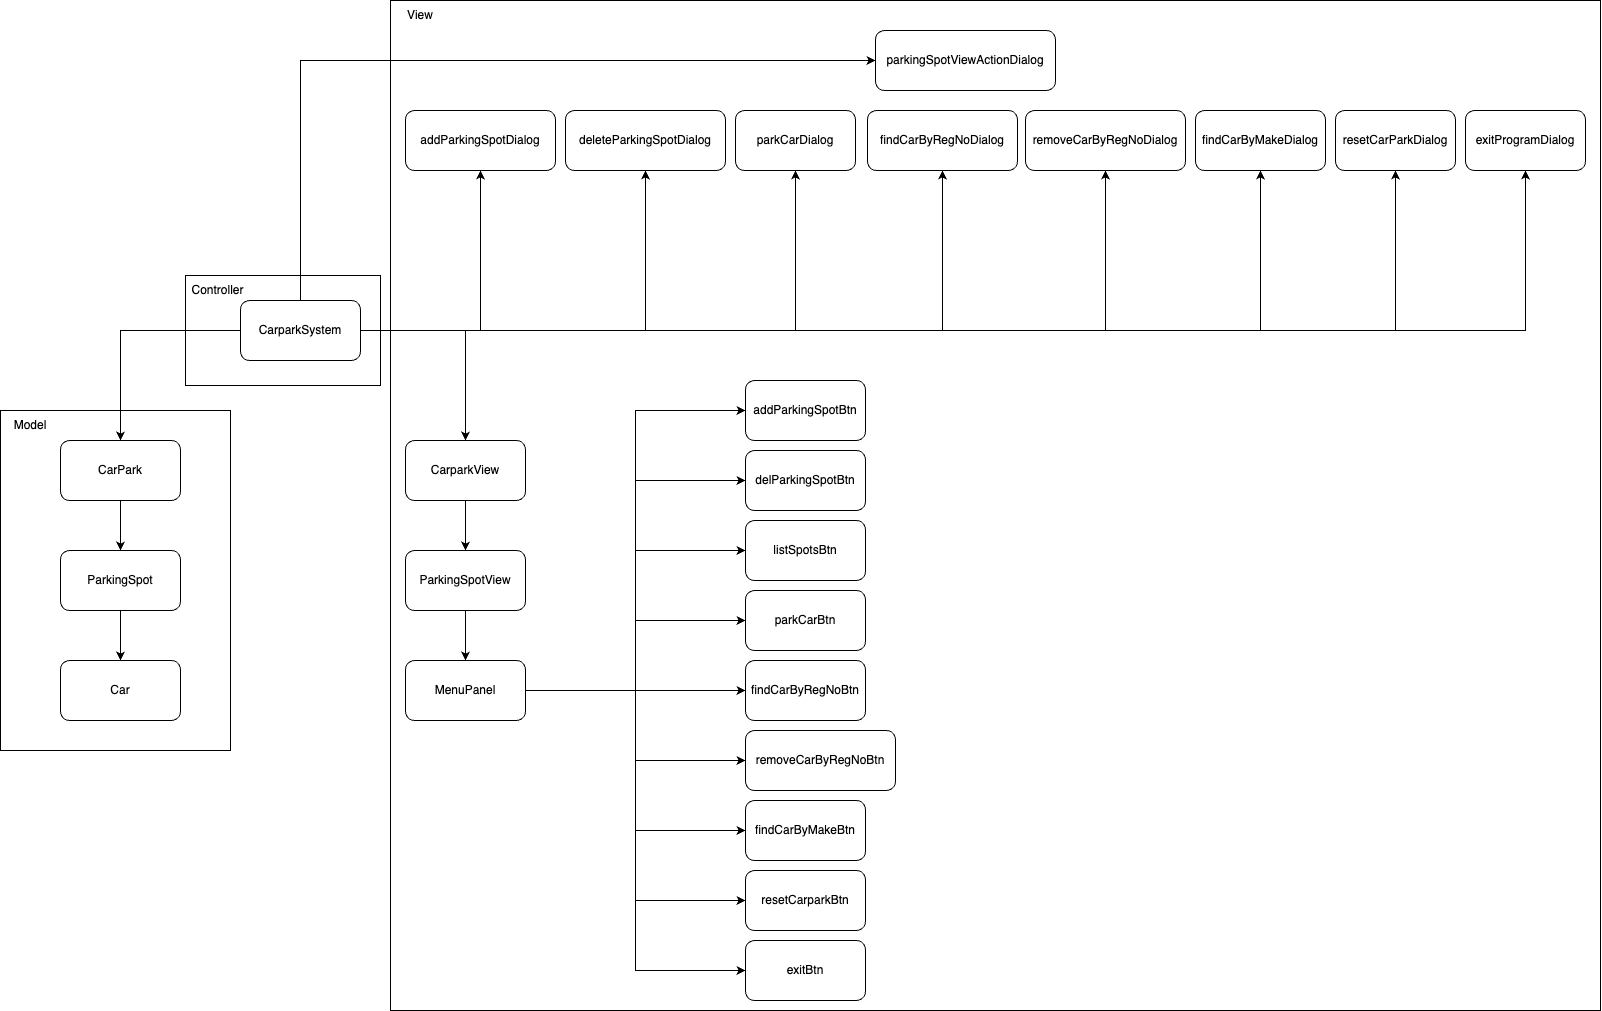

The diagram above was exported from draw.io. Its source (the exported page's mxGraphModel, read from the mxfile embedded in the PNG):
<mxGraphModel dx="2988" dy="2450" grid="1" gridSize="10" guides="1" tooltips="1" connect="1" arrows="1" fold="1" page="1" pageScale="1" pageWidth="850" pageHeight="1100" math="0" shadow="0">
  <root>
    <mxCell id="0" />
    <mxCell id="1" parent="0" />
    <mxCell id="eRmMjCsz-64GpUnFcFSN-54" value="" style="rounded=0;whiteSpace=wrap;html=1;" vertex="1" parent="1">
      <mxGeometry x="240" y="-190" width="1210" height="1010" as="geometry" />
    </mxCell>
    <mxCell id="eRmMjCsz-64GpUnFcFSN-53" value="" style="rounded=0;whiteSpace=wrap;html=1;" vertex="1" parent="1">
      <mxGeometry x="35" y="85" width="195" height="110" as="geometry" />
    </mxCell>
    <mxCell id="eRmMjCsz-64GpUnFcFSN-50" value="" style="rounded=0;whiteSpace=wrap;html=1;" vertex="1" parent="1">
      <mxGeometry x="-150" y="220" width="230" height="340" as="geometry" />
    </mxCell>
    <mxCell id="eRmMjCsz-64GpUnFcFSN-35" style="edgeStyle=orthogonalEdgeStyle;rounded=0;orthogonalLoop=1;jettySize=auto;html=1;entryX=0.5;entryY=0;entryDx=0;entryDy=0;" edge="1" parent="1" source="eRmMjCsz-64GpUnFcFSN-1" target="eRmMjCsz-64GpUnFcFSN-2">
      <mxGeometry relative="1" as="geometry" />
    </mxCell>
    <mxCell id="eRmMjCsz-64GpUnFcFSN-38" style="edgeStyle=orthogonalEdgeStyle;rounded=0;orthogonalLoop=1;jettySize=auto;html=1;entryX=0.5;entryY=0;entryDx=0;entryDy=0;" edge="1" parent="1" source="eRmMjCsz-64GpUnFcFSN-1" target="eRmMjCsz-64GpUnFcFSN-5">
      <mxGeometry relative="1" as="geometry" />
    </mxCell>
    <mxCell id="eRmMjCsz-64GpUnFcFSN-41" style="edgeStyle=orthogonalEdgeStyle;rounded=0;orthogonalLoop=1;jettySize=auto;html=1;entryX=0.5;entryY=1;entryDx=0;entryDy=0;" edge="1" parent="1" source="eRmMjCsz-64GpUnFcFSN-1" target="eRmMjCsz-64GpUnFcFSN-8">
      <mxGeometry relative="1" as="geometry" />
    </mxCell>
    <mxCell id="eRmMjCsz-64GpUnFcFSN-42" style="edgeStyle=orthogonalEdgeStyle;rounded=0;orthogonalLoop=1;jettySize=auto;html=1;entryX=0.5;entryY=1;entryDx=0;entryDy=0;" edge="1" parent="1" source="eRmMjCsz-64GpUnFcFSN-1" target="eRmMjCsz-64GpUnFcFSN-9">
      <mxGeometry relative="1" as="geometry">
        <Array as="points">
          <mxPoint x="495" y="140" />
        </Array>
      </mxGeometry>
    </mxCell>
    <mxCell id="eRmMjCsz-64GpUnFcFSN-43" style="edgeStyle=orthogonalEdgeStyle;rounded=0;orthogonalLoop=1;jettySize=auto;html=1;entryX=0.5;entryY=1;entryDx=0;entryDy=0;" edge="1" parent="1" source="eRmMjCsz-64GpUnFcFSN-1" target="eRmMjCsz-64GpUnFcFSN-10">
      <mxGeometry relative="1" as="geometry" />
    </mxCell>
    <mxCell id="eRmMjCsz-64GpUnFcFSN-44" style="edgeStyle=orthogonalEdgeStyle;rounded=0;orthogonalLoop=1;jettySize=auto;html=1;entryX=0.5;entryY=1;entryDx=0;entryDy=0;" edge="1" parent="1" source="eRmMjCsz-64GpUnFcFSN-1" target="eRmMjCsz-64GpUnFcFSN-11">
      <mxGeometry relative="1" as="geometry" />
    </mxCell>
    <mxCell id="eRmMjCsz-64GpUnFcFSN-45" style="edgeStyle=orthogonalEdgeStyle;rounded=0;orthogonalLoop=1;jettySize=auto;html=1;entryX=0.5;entryY=1;entryDx=0;entryDy=0;" edge="1" parent="1" source="eRmMjCsz-64GpUnFcFSN-1" target="eRmMjCsz-64GpUnFcFSN-12">
      <mxGeometry relative="1" as="geometry" />
    </mxCell>
    <mxCell id="eRmMjCsz-64GpUnFcFSN-46" style="edgeStyle=orthogonalEdgeStyle;rounded=0;orthogonalLoop=1;jettySize=auto;html=1;entryX=0.5;entryY=1;entryDx=0;entryDy=0;" edge="1" parent="1" source="eRmMjCsz-64GpUnFcFSN-1" target="eRmMjCsz-64GpUnFcFSN-13">
      <mxGeometry relative="1" as="geometry" />
    </mxCell>
    <mxCell id="eRmMjCsz-64GpUnFcFSN-47" style="edgeStyle=orthogonalEdgeStyle;rounded=0;orthogonalLoop=1;jettySize=auto;html=1;entryX=0.5;entryY=1;entryDx=0;entryDy=0;" edge="1" parent="1" source="eRmMjCsz-64GpUnFcFSN-1" target="eRmMjCsz-64GpUnFcFSN-14">
      <mxGeometry relative="1" as="geometry" />
    </mxCell>
    <mxCell id="eRmMjCsz-64GpUnFcFSN-48" style="edgeStyle=orthogonalEdgeStyle;rounded=0;orthogonalLoop=1;jettySize=auto;html=1;entryX=0.5;entryY=1;entryDx=0;entryDy=0;" edge="1" parent="1" source="eRmMjCsz-64GpUnFcFSN-1" target="eRmMjCsz-64GpUnFcFSN-15">
      <mxGeometry relative="1" as="geometry" />
    </mxCell>
    <mxCell id="eRmMjCsz-64GpUnFcFSN-49" style="edgeStyle=orthogonalEdgeStyle;rounded=0;orthogonalLoop=1;jettySize=auto;html=1;entryX=0;entryY=0.5;entryDx=0;entryDy=0;" edge="1" parent="1" source="eRmMjCsz-64GpUnFcFSN-1" target="eRmMjCsz-64GpUnFcFSN-16">
      <mxGeometry relative="1" as="geometry">
        <Array as="points">
          <mxPoint x="150" y="-130" />
        </Array>
      </mxGeometry>
    </mxCell>
    <mxCell id="eRmMjCsz-64GpUnFcFSN-1" value="CarparkSystem" style="rounded=1;whiteSpace=wrap;html=1;" vertex="1" parent="1">
      <mxGeometry x="90" y="110" width="120" height="60" as="geometry" />
    </mxCell>
    <mxCell id="eRmMjCsz-64GpUnFcFSN-36" style="edgeStyle=orthogonalEdgeStyle;rounded=0;orthogonalLoop=1;jettySize=auto;html=1;entryX=0.5;entryY=0;entryDx=0;entryDy=0;" edge="1" parent="1" source="eRmMjCsz-64GpUnFcFSN-2" target="eRmMjCsz-64GpUnFcFSN-3">
      <mxGeometry relative="1" as="geometry" />
    </mxCell>
    <mxCell id="eRmMjCsz-64GpUnFcFSN-2" value="CarPark" style="rounded=1;whiteSpace=wrap;html=1;" vertex="1" parent="1">
      <mxGeometry x="-90" y="250" width="120" height="60" as="geometry" />
    </mxCell>
    <mxCell id="eRmMjCsz-64GpUnFcFSN-37" style="edgeStyle=orthogonalEdgeStyle;rounded=0;orthogonalLoop=1;jettySize=auto;html=1;entryX=0.5;entryY=0;entryDx=0;entryDy=0;" edge="1" parent="1" source="eRmMjCsz-64GpUnFcFSN-3" target="eRmMjCsz-64GpUnFcFSN-4">
      <mxGeometry relative="1" as="geometry" />
    </mxCell>
    <mxCell id="eRmMjCsz-64GpUnFcFSN-3" value="ParkingSpot" style="rounded=1;whiteSpace=wrap;html=1;" vertex="1" parent="1">
      <mxGeometry x="-90" y="360" width="120" height="60" as="geometry" />
    </mxCell>
    <mxCell id="eRmMjCsz-64GpUnFcFSN-4" value="Car" style="rounded=1;whiteSpace=wrap;html=1;" vertex="1" parent="1">
      <mxGeometry x="-90" y="470" width="120" height="60" as="geometry" />
    </mxCell>
    <mxCell id="eRmMjCsz-64GpUnFcFSN-39" style="edgeStyle=orthogonalEdgeStyle;rounded=0;orthogonalLoop=1;jettySize=auto;html=1;entryX=0.5;entryY=0;entryDx=0;entryDy=0;" edge="1" parent="1" source="eRmMjCsz-64GpUnFcFSN-5" target="eRmMjCsz-64GpUnFcFSN-6">
      <mxGeometry relative="1" as="geometry" />
    </mxCell>
    <mxCell id="eRmMjCsz-64GpUnFcFSN-5" value="CarparkView" style="rounded=1;whiteSpace=wrap;html=1;" vertex="1" parent="1">
      <mxGeometry x="255" y="250" width="120" height="60" as="geometry" />
    </mxCell>
    <mxCell id="eRmMjCsz-64GpUnFcFSN-40" style="edgeStyle=orthogonalEdgeStyle;rounded=0;orthogonalLoop=1;jettySize=auto;html=1;entryX=0.5;entryY=0;entryDx=0;entryDy=0;" edge="1" parent="1" source="eRmMjCsz-64GpUnFcFSN-6" target="eRmMjCsz-64GpUnFcFSN-7">
      <mxGeometry relative="1" as="geometry" />
    </mxCell>
    <mxCell id="eRmMjCsz-64GpUnFcFSN-6" value="ParkingSpotView" style="rounded=1;whiteSpace=wrap;html=1;" vertex="1" parent="1">
      <mxGeometry x="255" y="360" width="120" height="60" as="geometry" />
    </mxCell>
    <mxCell id="eRmMjCsz-64GpUnFcFSN-26" style="edgeStyle=orthogonalEdgeStyle;rounded=0;orthogonalLoop=1;jettySize=auto;html=1;entryX=0;entryY=0.5;entryDx=0;entryDy=0;" edge="1" parent="1" source="eRmMjCsz-64GpUnFcFSN-7" target="eRmMjCsz-64GpUnFcFSN-17">
      <mxGeometry relative="1" as="geometry" />
    </mxCell>
    <mxCell id="eRmMjCsz-64GpUnFcFSN-27" style="edgeStyle=orthogonalEdgeStyle;rounded=0;orthogonalLoop=1;jettySize=auto;html=1;entryX=0;entryY=0.5;entryDx=0;entryDy=0;" edge="1" parent="1" source="eRmMjCsz-64GpUnFcFSN-7" target="eRmMjCsz-64GpUnFcFSN-18">
      <mxGeometry relative="1" as="geometry" />
    </mxCell>
    <mxCell id="eRmMjCsz-64GpUnFcFSN-28" style="edgeStyle=orthogonalEdgeStyle;rounded=0;orthogonalLoop=1;jettySize=auto;html=1;entryX=0;entryY=0.5;entryDx=0;entryDy=0;" edge="1" parent="1" source="eRmMjCsz-64GpUnFcFSN-7" target="eRmMjCsz-64GpUnFcFSN-19">
      <mxGeometry relative="1" as="geometry" />
    </mxCell>
    <mxCell id="eRmMjCsz-64GpUnFcFSN-29" style="edgeStyle=orthogonalEdgeStyle;rounded=0;orthogonalLoop=1;jettySize=auto;html=1;entryX=0;entryY=0.5;entryDx=0;entryDy=0;" edge="1" parent="1" source="eRmMjCsz-64GpUnFcFSN-7" target="eRmMjCsz-64GpUnFcFSN-20">
      <mxGeometry relative="1" as="geometry" />
    </mxCell>
    <mxCell id="eRmMjCsz-64GpUnFcFSN-30" style="edgeStyle=orthogonalEdgeStyle;rounded=0;orthogonalLoop=1;jettySize=auto;html=1;entryX=0;entryY=0.5;entryDx=0;entryDy=0;" edge="1" parent="1" source="eRmMjCsz-64GpUnFcFSN-7" target="eRmMjCsz-64GpUnFcFSN-21">
      <mxGeometry relative="1" as="geometry" />
    </mxCell>
    <mxCell id="eRmMjCsz-64GpUnFcFSN-31" style="edgeStyle=orthogonalEdgeStyle;rounded=0;orthogonalLoop=1;jettySize=auto;html=1;entryX=0;entryY=0.5;entryDx=0;entryDy=0;" edge="1" parent="1" source="eRmMjCsz-64GpUnFcFSN-7" target="eRmMjCsz-64GpUnFcFSN-22">
      <mxGeometry relative="1" as="geometry" />
    </mxCell>
    <mxCell id="eRmMjCsz-64GpUnFcFSN-32" style="edgeStyle=orthogonalEdgeStyle;rounded=0;orthogonalLoop=1;jettySize=auto;html=1;entryX=0;entryY=0.5;entryDx=0;entryDy=0;" edge="1" parent="1" source="eRmMjCsz-64GpUnFcFSN-7" target="eRmMjCsz-64GpUnFcFSN-23">
      <mxGeometry relative="1" as="geometry" />
    </mxCell>
    <mxCell id="eRmMjCsz-64GpUnFcFSN-33" style="edgeStyle=orthogonalEdgeStyle;rounded=0;orthogonalLoop=1;jettySize=auto;html=1;entryX=0;entryY=0.5;entryDx=0;entryDy=0;" edge="1" parent="1" source="eRmMjCsz-64GpUnFcFSN-7" target="eRmMjCsz-64GpUnFcFSN-24">
      <mxGeometry relative="1" as="geometry" />
    </mxCell>
    <mxCell id="eRmMjCsz-64GpUnFcFSN-34" style="edgeStyle=orthogonalEdgeStyle;rounded=0;orthogonalLoop=1;jettySize=auto;html=1;entryX=0;entryY=0.5;entryDx=0;entryDy=0;" edge="1" parent="1" source="eRmMjCsz-64GpUnFcFSN-7" target="eRmMjCsz-64GpUnFcFSN-25">
      <mxGeometry relative="1" as="geometry" />
    </mxCell>
    <mxCell id="eRmMjCsz-64GpUnFcFSN-7" value="MenuPanel" style="rounded=1;whiteSpace=wrap;html=1;" vertex="1" parent="1">
      <mxGeometry x="255" y="470" width="120" height="60" as="geometry" />
    </mxCell>
    <mxCell id="eRmMjCsz-64GpUnFcFSN-8" value="addParkingSpotDialog" style="rounded=1;whiteSpace=wrap;html=1;" vertex="1" parent="1">
      <mxGeometry x="255" y="-80" width="150" height="60" as="geometry" />
    </mxCell>
    <mxCell id="eRmMjCsz-64GpUnFcFSN-9" value="deleteParkingSpotDialog" style="rounded=1;whiteSpace=wrap;html=1;" vertex="1" parent="1">
      <mxGeometry x="415" y="-80" width="160" height="60" as="geometry" />
    </mxCell>
    <mxCell id="eRmMjCsz-64GpUnFcFSN-10" value="parkCarDialog" style="rounded=1;whiteSpace=wrap;html=1;" vertex="1" parent="1">
      <mxGeometry x="585" y="-80" width="120" height="60" as="geometry" />
    </mxCell>
    <mxCell id="eRmMjCsz-64GpUnFcFSN-11" value="findCarByRegNoDialog" style="rounded=1;whiteSpace=wrap;html=1;" vertex="1" parent="1">
      <mxGeometry x="717" y="-80" width="150" height="60" as="geometry" />
    </mxCell>
    <mxCell id="eRmMjCsz-64GpUnFcFSN-12" value="removeCarByRegNoDialog" style="rounded=1;whiteSpace=wrap;html=1;" vertex="1" parent="1">
      <mxGeometry x="875" y="-80" width="160" height="60" as="geometry" />
    </mxCell>
    <mxCell id="eRmMjCsz-64GpUnFcFSN-13" value="findCarByMakeDialog" style="rounded=1;whiteSpace=wrap;html=1;" vertex="1" parent="1">
      <mxGeometry x="1045" y="-80" width="130" height="60" as="geometry" />
    </mxCell>
    <mxCell id="eRmMjCsz-64GpUnFcFSN-14" value="resetCarParkDialog" style="rounded=1;whiteSpace=wrap;html=1;" vertex="1" parent="1">
      <mxGeometry x="1185" y="-80" width="120" height="60" as="geometry" />
    </mxCell>
    <mxCell id="eRmMjCsz-64GpUnFcFSN-15" value="exitProgramDialog" style="rounded=1;whiteSpace=wrap;html=1;" vertex="1" parent="1">
      <mxGeometry x="1315" y="-80" width="120" height="60" as="geometry" />
    </mxCell>
    <mxCell id="eRmMjCsz-64GpUnFcFSN-16" value="parkingSpotViewActionDialog" style="rounded=1;whiteSpace=wrap;html=1;" vertex="1" parent="1">
      <mxGeometry x="725" y="-160" width="180" height="60" as="geometry" />
    </mxCell>
    <mxCell id="eRmMjCsz-64GpUnFcFSN-17" value="addParkingSpotBtn" style="rounded=1;whiteSpace=wrap;html=1;" vertex="1" parent="1">
      <mxGeometry x="595" y="190" width="120" height="60" as="geometry" />
    </mxCell>
    <mxCell id="eRmMjCsz-64GpUnFcFSN-18" value="delParkingSpotBtn" style="rounded=1;whiteSpace=wrap;html=1;" vertex="1" parent="1">
      <mxGeometry x="595" y="260" width="120" height="60" as="geometry" />
    </mxCell>
    <mxCell id="eRmMjCsz-64GpUnFcFSN-19" value="listSpotsBtn" style="rounded=1;whiteSpace=wrap;html=1;" vertex="1" parent="1">
      <mxGeometry x="595" y="330" width="120" height="60" as="geometry" />
    </mxCell>
    <mxCell id="eRmMjCsz-64GpUnFcFSN-20" value="parkCarBtn" style="rounded=1;whiteSpace=wrap;html=1;" vertex="1" parent="1">
      <mxGeometry x="595" y="400" width="120" height="60" as="geometry" />
    </mxCell>
    <mxCell id="eRmMjCsz-64GpUnFcFSN-21" value="findCarByRegNoBtn" style="rounded=1;whiteSpace=wrap;html=1;" vertex="1" parent="1">
      <mxGeometry x="595" y="470" width="120" height="60" as="geometry" />
    </mxCell>
    <mxCell id="eRmMjCsz-64GpUnFcFSN-22" value="removeCarByRegNoBtn" style="rounded=1;whiteSpace=wrap;html=1;" vertex="1" parent="1">
      <mxGeometry x="595" y="540" width="150" height="60" as="geometry" />
    </mxCell>
    <mxCell id="eRmMjCsz-64GpUnFcFSN-23" value="findCarByMakeBtn" style="rounded=1;whiteSpace=wrap;html=1;" vertex="1" parent="1">
      <mxGeometry x="595" y="610" width="120" height="60" as="geometry" />
    </mxCell>
    <mxCell id="eRmMjCsz-64GpUnFcFSN-24" value="resetCarparkBtn" style="rounded=1;whiteSpace=wrap;html=1;" vertex="1" parent="1">
      <mxGeometry x="595" y="680" width="120" height="60" as="geometry" />
    </mxCell>
    <mxCell id="eRmMjCsz-64GpUnFcFSN-25" value="exitBtn" style="rounded=1;whiteSpace=wrap;html=1;" vertex="1" parent="1">
      <mxGeometry x="595" y="750" width="120" height="60" as="geometry" />
    </mxCell>
    <mxCell id="eRmMjCsz-64GpUnFcFSN-51" value="Model" style="text;html=1;align=center;verticalAlign=middle;whiteSpace=wrap;rounded=0;" vertex="1" parent="1">
      <mxGeometry x="-150" y="220" width="60" height="30" as="geometry" />
    </mxCell>
    <mxCell id="eRmMjCsz-64GpUnFcFSN-52" value="Controller" style="text;html=1;align=center;verticalAlign=middle;whiteSpace=wrap;rounded=0;" vertex="1" parent="1">
      <mxGeometry x="35" y="85" width="65" height="30" as="geometry" />
    </mxCell>
    <mxCell id="eRmMjCsz-64GpUnFcFSN-55" value="View" style="text;html=1;align=center;verticalAlign=middle;whiteSpace=wrap;rounded=0;" vertex="1" parent="1">
      <mxGeometry x="240" y="-190" width="60" height="30" as="geometry" />
    </mxCell>
  </root>
</mxGraphModel>